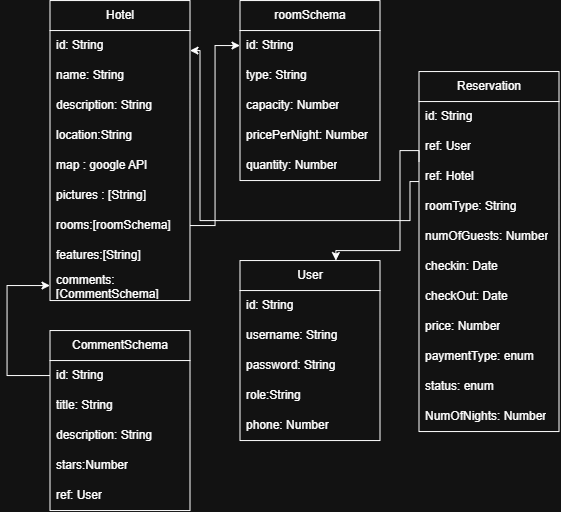

The diagram above was exported from draw.io. Its source (the exported page's mxGraphModel, read from the mxfile embedded in the PNG):
<mxGraphModel dx="1076" dy="577" grid="1" gridSize="10" guides="1" tooltips="1" connect="1" arrows="1" fold="1" page="1" pageScale="1" pageWidth="850" pageHeight="1100" math="0" shadow="0">
  <root>
    <mxCell id="0" />
    <mxCell id="1" parent="0" />
    <mxCell id="qRxxOPE40MRx6Ru-JrF0-1" parent="1" style="swimlane;fontStyle=0;childLayout=stackLayout;horizontal=1;startSize=30;horizontalStack=0;resizeParent=1;resizeParentMax=0;resizeLast=0;collapsible=1;marginBottom=0;whiteSpace=wrap;html=1;" value="Hotel" vertex="1">
      <mxGeometry height="300" width="140" x="180" y="70" as="geometry" />
    </mxCell>
    <mxCell id="qRxxOPE40MRx6Ru-JrF0-2" parent="qRxxOPE40MRx6Ru-JrF0-1" style="text;strokeColor=none;fillColor=none;align=left;verticalAlign=middle;spacingLeft=4;spacingRight=4;overflow=hidden;points=[[0,0.5],[1,0.5]];portConstraint=eastwest;rotatable=0;whiteSpace=wrap;html=1;" value="id: String" vertex="1">
      <mxGeometry height="30" width="140" y="30" as="geometry" />
    </mxCell>
    <mxCell id="qRxxOPE40MRx6Ru-JrF0-3" parent="qRxxOPE40MRx6Ru-JrF0-1" style="text;strokeColor=none;fillColor=none;align=left;verticalAlign=middle;spacingLeft=4;spacingRight=4;overflow=hidden;points=[[0,0.5],[1,0.5]];portConstraint=eastwest;rotatable=0;whiteSpace=wrap;html=1;" value="name: String" vertex="1">
      <mxGeometry height="30" width="140" y="60" as="geometry" />
    </mxCell>
    <mxCell id="qRxxOPE40MRx6Ru-JrF0-4" parent="qRxxOPE40MRx6Ru-JrF0-1" style="text;strokeColor=none;fillColor=none;align=left;verticalAlign=middle;spacingLeft=4;spacingRight=4;overflow=hidden;points=[[0,0.5],[1,0.5]];portConstraint=eastwest;rotatable=0;whiteSpace=wrap;html=1;" value="description: String" vertex="1">
      <mxGeometry height="30" width="140" y="90" as="geometry" />
    </mxCell>
    <mxCell id="qRxxOPE40MRx6Ru-JrF0-5" parent="qRxxOPE40MRx6Ru-JrF0-1" style="text;strokeColor=none;fillColor=none;align=left;verticalAlign=middle;spacingLeft=4;spacingRight=4;overflow=hidden;points=[[0,0.5],[1,0.5]];portConstraint=eastwest;rotatable=0;whiteSpace=wrap;html=1;" value="location:String" vertex="1">
      <mxGeometry height="30" width="140" y="120" as="geometry" />
    </mxCell>
    <mxCell id="qRxxOPE40MRx6Ru-JrF0-6" parent="qRxxOPE40MRx6Ru-JrF0-1" style="text;strokeColor=none;fillColor=none;align=left;verticalAlign=middle;spacingLeft=4;spacingRight=4;overflow=hidden;points=[[0,0.5],[1,0.5]];portConstraint=eastwest;rotatable=0;whiteSpace=wrap;html=1;" value="map : google API" vertex="1">
      <mxGeometry height="30" width="140" y="150" as="geometry" />
    </mxCell>
    <mxCell id="qRxxOPE40MRx6Ru-JrF0-7" parent="qRxxOPE40MRx6Ru-JrF0-1" style="text;strokeColor=none;fillColor=none;align=left;verticalAlign=middle;spacingLeft=4;spacingRight=4;overflow=hidden;points=[[0,0.5],[1,0.5]];portConstraint=eastwest;rotatable=0;whiteSpace=wrap;html=1;" value="pictures : [String]" vertex="1">
      <mxGeometry height="30" width="140" y="180" as="geometry" />
    </mxCell>
    <mxCell id="qRxxOPE40MRx6Ru-JrF0-8" parent="qRxxOPE40MRx6Ru-JrF0-1" style="text;strokeColor=none;fillColor=none;align=left;verticalAlign=middle;spacingLeft=4;spacingRight=4;overflow=hidden;points=[[0,0.5],[1,0.5]];portConstraint=eastwest;rotatable=0;whiteSpace=wrap;html=1;" value="rooms:[roomSchema]" vertex="1">
      <mxGeometry height="30" width="140" y="210" as="geometry" />
    </mxCell>
    <mxCell id="qRxxOPE40MRx6Ru-JrF0-9" parent="qRxxOPE40MRx6Ru-JrF0-1" style="text;strokeColor=none;fillColor=none;align=left;verticalAlign=middle;spacingLeft=4;spacingRight=4;overflow=hidden;points=[[0,0.5],[1,0.5]];portConstraint=eastwest;rotatable=0;whiteSpace=wrap;html=1;" value="features:[String]" vertex="1">
      <mxGeometry height="30" width="140" y="240" as="geometry" />
    </mxCell>
    <mxCell id="qRxxOPE40MRx6Ru-JrF0-63" parent="qRxxOPE40MRx6Ru-JrF0-1" style="text;strokeColor=none;fillColor=none;align=left;verticalAlign=middle;spacingLeft=4;spacingRight=4;overflow=hidden;points=[[0,0.5],[1,0.5]];portConstraint=eastwest;rotatable=0;whiteSpace=wrap;html=1;" value="comments:[CommentSchema]" vertex="1">
      <mxGeometry height="30" width="140" y="270" as="geometry" />
    </mxCell>
    <mxCell id="qRxxOPE40MRx6Ru-JrF0-10" parent="1" style="swimlane;fontStyle=0;childLayout=stackLayout;horizontal=1;startSize=30;horizontalStack=0;resizeParent=1;resizeParentMax=0;resizeLast=0;collapsible=1;marginBottom=0;whiteSpace=wrap;html=1;" value="roomSchema" vertex="1">
      <mxGeometry height="180" width="140" x="370" y="70" as="geometry" />
    </mxCell>
    <mxCell id="qRxxOPE40MRx6Ru-JrF0-11" parent="qRxxOPE40MRx6Ru-JrF0-10" style="text;strokeColor=none;fillColor=none;align=left;verticalAlign=middle;spacingLeft=4;spacingRight=4;overflow=hidden;points=[[0,0.5],[1,0.5]];portConstraint=eastwest;rotatable=0;whiteSpace=wrap;html=1;" value="id: String" vertex="1">
      <mxGeometry height="30" width="140" y="30" as="geometry" />
    </mxCell>
    <mxCell id="qRxxOPE40MRx6Ru-JrF0-12" parent="qRxxOPE40MRx6Ru-JrF0-10" style="text;strokeColor=none;fillColor=none;align=left;verticalAlign=middle;spacingLeft=4;spacingRight=4;overflow=hidden;points=[[0,0.5],[1,0.5]];portConstraint=eastwest;rotatable=0;whiteSpace=wrap;html=1;" value="type: String" vertex="1">
      <mxGeometry height="30" width="140" y="60" as="geometry" />
    </mxCell>
    <mxCell id="qRxxOPE40MRx6Ru-JrF0-13" parent="qRxxOPE40MRx6Ru-JrF0-10" style="text;strokeColor=none;fillColor=none;align=left;verticalAlign=middle;spacingLeft=4;spacingRight=4;overflow=hidden;points=[[0,0.5],[1,0.5]];portConstraint=eastwest;rotatable=0;whiteSpace=wrap;html=1;" value="capacity: Number" vertex="1">
      <mxGeometry height="30" width="140" y="90" as="geometry" />
    </mxCell>
    <mxCell id="qRxxOPE40MRx6Ru-JrF0-14" parent="qRxxOPE40MRx6Ru-JrF0-10" style="text;strokeColor=none;fillColor=none;align=left;verticalAlign=middle;spacingLeft=4;spacingRight=4;overflow=hidden;points=[[0,0.5],[1,0.5]];portConstraint=eastwest;rotatable=0;whiteSpace=wrap;html=1;" value="pricePerNight: Number" vertex="1">
      <mxGeometry height="30" width="140" y="120" as="geometry" />
    </mxCell>
    <mxCell id="qRxxOPE40MRx6Ru-JrF0-69" parent="qRxxOPE40MRx6Ru-JrF0-10" style="text;strokeColor=none;fillColor=none;align=left;verticalAlign=middle;spacingLeft=4;spacingRight=4;overflow=hidden;points=[[0,0.5],[1,0.5]];portConstraint=eastwest;rotatable=0;whiteSpace=wrap;html=1;" value="quantity: Number" vertex="1">
      <mxGeometry height="30" width="140" y="150" as="geometry" />
    </mxCell>
    <mxCell id="qRxxOPE40MRx6Ru-JrF0-19" edge="1" parent="1" source="qRxxOPE40MRx6Ru-JrF0-8" style="edgeStyle=orthogonalEdgeStyle;rounded=0;orthogonalLoop=1;jettySize=auto;html=1;exitX=1;exitY=0.5;exitDx=0;exitDy=0;" target="qRxxOPE40MRx6Ru-JrF0-11">
      <mxGeometry relative="1" as="geometry" />
    </mxCell>
    <mxCell id="qRxxOPE40MRx6Ru-JrF0-20" parent="1" style="swimlane;fontStyle=0;childLayout=stackLayout;horizontal=1;startSize=30;horizontalStack=0;resizeParent=1;resizeParentMax=0;resizeLast=0;collapsible=1;marginBottom=0;whiteSpace=wrap;html=1;" value="User" vertex="1">
      <mxGeometry height="180" width="140" x="370" y="330" as="geometry" />
    </mxCell>
    <mxCell id="qRxxOPE40MRx6Ru-JrF0-21" parent="qRxxOPE40MRx6Ru-JrF0-20" style="text;strokeColor=none;fillColor=none;align=left;verticalAlign=middle;spacingLeft=4;spacingRight=4;overflow=hidden;points=[[0,0.5],[1,0.5]];portConstraint=eastwest;rotatable=0;whiteSpace=wrap;html=1;" value="id: String" vertex="1">
      <mxGeometry height="30" width="140" y="30" as="geometry" />
    </mxCell>
    <mxCell id="qRxxOPE40MRx6Ru-JrF0-22" parent="qRxxOPE40MRx6Ru-JrF0-20" style="text;strokeColor=none;fillColor=none;align=left;verticalAlign=middle;spacingLeft=4;spacingRight=4;overflow=hidden;points=[[0,0.5],[1,0.5]];portConstraint=eastwest;rotatable=0;whiteSpace=wrap;html=1;" value="username: String" vertex="1">
      <mxGeometry height="30" width="140" y="60" as="geometry" />
    </mxCell>
    <mxCell id="qRxxOPE40MRx6Ru-JrF0-23" parent="qRxxOPE40MRx6Ru-JrF0-20" style="text;strokeColor=none;fillColor=none;align=left;verticalAlign=middle;spacingLeft=4;spacingRight=4;overflow=hidden;points=[[0,0.5],[1,0.5]];portConstraint=eastwest;rotatable=0;whiteSpace=wrap;html=1;" value="password: String" vertex="1">
      <mxGeometry height="30" width="140" y="90" as="geometry" />
    </mxCell>
    <mxCell id="qRxxOPE40MRx6Ru-JrF0-24" parent="qRxxOPE40MRx6Ru-JrF0-20" style="text;strokeColor=none;fillColor=none;align=left;verticalAlign=middle;spacingLeft=4;spacingRight=4;overflow=hidden;points=[[0,0.5],[1,0.5]];portConstraint=eastwest;rotatable=0;whiteSpace=wrap;html=1;" value="role:String" vertex="1">
      <mxGeometry height="30" width="140" y="120" as="geometry" />
    </mxCell>
    <mxCell id="qRxxOPE40MRx6Ru-JrF0-25" parent="qRxxOPE40MRx6Ru-JrF0-20" style="text;strokeColor=none;fillColor=none;align=left;verticalAlign=middle;spacingLeft=4;spacingRight=4;overflow=hidden;points=[[0,0.5],[1,0.5]];portConstraint=eastwest;rotatable=0;whiteSpace=wrap;html=1;" value="phone: Number" vertex="1">
      <mxGeometry height="30" width="140" y="150" as="geometry" />
    </mxCell>
    <mxCell id="NghIVvn-Yt-g0nxluCWD-3" edge="1" parent="1" source="qRxxOPE40MRx6Ru-JrF0-29" style="edgeStyle=orthogonalEdgeStyle;rounded=0;orthogonalLoop=1;jettySize=auto;html=1;exitX=0;exitY=0.25;exitDx=0;exitDy=0;entryX=0.685;entryY=0;entryDx=0;entryDy=0;entryPerimeter=0;" target="qRxxOPE40MRx6Ru-JrF0-20">
      <mxGeometry relative="1" as="geometry">
        <Array as="points">
          <mxPoint x="549.05" y="220.05" />
          <mxPoint x="530" y="220.05" />
          <mxPoint x="530" y="320.05" />
          <mxPoint x="465.89" y="320.05" />
        </Array>
        <mxPoint x="490" y="320" as="targetPoint" />
      </mxGeometry>
    </mxCell>
    <mxCell id="qRxxOPE40MRx6Ru-JrF0-29" parent="1" style="swimlane;fontStyle=0;childLayout=stackLayout;horizontal=1;startSize=30;horizontalStack=0;resizeParent=1;resizeParentMax=0;resizeLast=0;collapsible=1;marginBottom=0;whiteSpace=wrap;html=1;" value="Reservation" vertex="1">
      <mxGeometry height="360" width="140" x="549" y="141" as="geometry" />
    </mxCell>
    <mxCell id="qRxxOPE40MRx6Ru-JrF0-30" parent="qRxxOPE40MRx6Ru-JrF0-29" style="text;strokeColor=none;fillColor=none;align=left;verticalAlign=middle;spacingLeft=4;spacingRight=4;overflow=hidden;points=[[0,0.5],[1,0.5]];portConstraint=eastwest;rotatable=0;whiteSpace=wrap;html=1;" value="id: String" vertex="1">
      <mxGeometry height="30" width="140" y="30" as="geometry" />
    </mxCell>
    <mxCell id="qRxxOPE40MRx6Ru-JrF0-31" parent="qRxxOPE40MRx6Ru-JrF0-29" style="text;strokeColor=none;fillColor=none;align=left;verticalAlign=middle;spacingLeft=4;spacingRight=4;overflow=hidden;points=[[0,0.5],[1,0.5]];portConstraint=eastwest;rotatable=0;whiteSpace=wrap;html=1;" value="ref: User" vertex="1">
      <mxGeometry height="30" width="140" y="60" as="geometry" />
    </mxCell>
    <mxCell id="qRxxOPE40MRx6Ru-JrF0-32" parent="qRxxOPE40MRx6Ru-JrF0-29" style="text;strokeColor=none;fillColor=none;align=left;verticalAlign=middle;spacingLeft=4;spacingRight=4;overflow=hidden;points=[[0,0.5],[1,0.5]];portConstraint=eastwest;rotatable=0;whiteSpace=wrap;html=1;" value="ref: Hotel" vertex="1">
      <mxGeometry height="30" width="140" y="90" as="geometry" />
    </mxCell>
    <mxCell id="qRxxOPE40MRx6Ru-JrF0-68" parent="qRxxOPE40MRx6Ru-JrF0-29" style="text;strokeColor=none;fillColor=none;align=left;verticalAlign=middle;spacingLeft=4;spacingRight=4;overflow=hidden;points=[[0,0.5],[1,0.5]];portConstraint=eastwest;rotatable=0;whiteSpace=wrap;html=1;" value="roomType: String" vertex="1">
      <mxGeometry height="30" width="140" y="120" as="geometry" />
    </mxCell>
    <mxCell id="qRxxOPE40MRx6Ru-JrF0-33" parent="qRxxOPE40MRx6Ru-JrF0-29" style="text;strokeColor=none;fillColor=none;align=left;verticalAlign=middle;spacingLeft=4;spacingRight=4;overflow=hidden;points=[[0,0.5],[1,0.5]];portConstraint=eastwest;rotatable=0;whiteSpace=wrap;html=1;" value="numOfGuests: Number" vertex="1">
      <mxGeometry height="30" width="140" y="150" as="geometry" />
    </mxCell>
    <mxCell id="qRxxOPE40MRx6Ru-JrF0-34" parent="qRxxOPE40MRx6Ru-JrF0-29" style="text;strokeColor=none;fillColor=none;align=left;verticalAlign=middle;spacingLeft=4;spacingRight=4;overflow=hidden;points=[[0,0.5],[1,0.5]];portConstraint=eastwest;rotatable=0;whiteSpace=wrap;html=1;" value="checkin: Date" vertex="1">
      <mxGeometry height="30" width="140" y="180" as="geometry" />
    </mxCell>
    <mxCell id="qRxxOPE40MRx6Ru-JrF0-35" parent="qRxxOPE40MRx6Ru-JrF0-29" style="text;strokeColor=none;fillColor=none;align=left;verticalAlign=middle;spacingLeft=4;spacingRight=4;overflow=hidden;points=[[0,0.5],[1,0.5]];portConstraint=eastwest;rotatable=0;whiteSpace=wrap;html=1;" value="checkOut: Date" vertex="1">
      <mxGeometry height="30" width="140" y="210" as="geometry" />
    </mxCell>
    <mxCell id="qRxxOPE40MRx6Ru-JrF0-36" parent="qRxxOPE40MRx6Ru-JrF0-29" style="text;strokeColor=none;fillColor=none;align=left;verticalAlign=middle;spacingLeft=4;spacingRight=4;overflow=hidden;points=[[0,0.5],[1,0.5]];portConstraint=eastwest;rotatable=0;whiteSpace=wrap;html=1;" value="price: Number" vertex="1">
      <mxGeometry height="30" width="140" y="240" as="geometry" />
    </mxCell>
    <mxCell id="qRxxOPE40MRx6Ru-JrF0-37" parent="qRxxOPE40MRx6Ru-JrF0-29" style="text;strokeColor=none;fillColor=none;align=left;verticalAlign=middle;spacingLeft=4;spacingRight=4;overflow=hidden;points=[[0,0.5],[1,0.5]];portConstraint=eastwest;rotatable=0;whiteSpace=wrap;html=1;" value="paymentType: enum" vertex="1">
      <mxGeometry height="30" width="140" y="270" as="geometry" />
    </mxCell>
    <mxCell id="NghIVvn-Yt-g0nxluCWD-2" parent="qRxxOPE40MRx6Ru-JrF0-29" style="text;strokeColor=none;fillColor=none;align=left;verticalAlign=middle;spacingLeft=4;spacingRight=4;overflow=hidden;points=[[0,0.5],[1,0.5]];portConstraint=eastwest;rotatable=0;whiteSpace=wrap;html=1;" value="status: enum" vertex="1">
      <mxGeometry height="30" width="140" y="300" as="geometry" />
    </mxCell>
    <mxCell id="NghIVvn-Yt-g0nxluCWD-7" parent="qRxxOPE40MRx6Ru-JrF0-29" style="text;strokeColor=none;fillColor=none;align=left;verticalAlign=middle;spacingLeft=4;spacingRight=4;overflow=hidden;points=[[0,0.5],[1,0.5]];portConstraint=eastwest;rotatable=0;whiteSpace=wrap;html=1;" value="NumOfNights: Number" vertex="1">
      <mxGeometry height="30" width="140" y="330" as="geometry" />
    </mxCell>
    <mxCell id="qRxxOPE40MRx6Ru-JrF0-64" edge="1" parent="1" source="qRxxOPE40MRx6Ru-JrF0-57" style="edgeStyle=orthogonalEdgeStyle;rounded=0;orthogonalLoop=1;jettySize=auto;html=1;exitX=0;exitY=0.25;exitDx=0;exitDy=0;entryX=0;entryY=0.5;entryDx=0;entryDy=0;" target="qRxxOPE40MRx6Ru-JrF0-63">
      <mxGeometry relative="1" as="geometry">
        <Array as="points">
          <mxPoint x="137" y="445" />
          <mxPoint x="137" y="355" />
        </Array>
      </mxGeometry>
    </mxCell>
    <mxCell id="qRxxOPE40MRx6Ru-JrF0-57" parent="1" style="swimlane;fontStyle=0;childLayout=stackLayout;horizontal=1;startSize=30;horizontalStack=0;resizeParent=1;resizeParentMax=0;resizeLast=0;collapsible=1;marginBottom=0;whiteSpace=wrap;html=1;" value="CommentSchema" vertex="1">
      <mxGeometry height="180" width="140" x="180" y="400" as="geometry" />
    </mxCell>
    <mxCell id="qRxxOPE40MRx6Ru-JrF0-58" parent="qRxxOPE40MRx6Ru-JrF0-57" style="text;strokeColor=none;fillColor=none;align=left;verticalAlign=middle;spacingLeft=4;spacingRight=4;overflow=hidden;points=[[0,0.5],[1,0.5]];portConstraint=eastwest;rotatable=0;whiteSpace=wrap;html=1;" value="id: String" vertex="1">
      <mxGeometry height="30" width="140" y="30" as="geometry" />
    </mxCell>
    <mxCell id="qRxxOPE40MRx6Ru-JrF0-59" parent="qRxxOPE40MRx6Ru-JrF0-57" style="text;strokeColor=none;fillColor=none;align=left;verticalAlign=middle;spacingLeft=4;spacingRight=4;overflow=hidden;points=[[0,0.5],[1,0.5]];portConstraint=eastwest;rotatable=0;whiteSpace=wrap;html=1;" value="title: String" vertex="1">
      <mxGeometry height="30" width="140" y="60" as="geometry" />
    </mxCell>
    <mxCell id="qRxxOPE40MRx6Ru-JrF0-60" parent="qRxxOPE40MRx6Ru-JrF0-57" style="text;strokeColor=none;fillColor=none;align=left;verticalAlign=middle;spacingLeft=4;spacingRight=4;overflow=hidden;points=[[0,0.5],[1,0.5]];portConstraint=eastwest;rotatable=0;whiteSpace=wrap;html=1;" value="description: String" vertex="1">
      <mxGeometry height="30" width="140" y="90" as="geometry" />
    </mxCell>
    <mxCell id="qRxxOPE40MRx6Ru-JrF0-61" parent="qRxxOPE40MRx6Ru-JrF0-57" style="text;strokeColor=none;fillColor=none;align=left;verticalAlign=middle;spacingLeft=4;spacingRight=4;overflow=hidden;points=[[0,0.5],[1,0.5]];portConstraint=eastwest;rotatable=0;whiteSpace=wrap;html=1;" value="stars:Number" vertex="1">
      <mxGeometry height="30" width="140" y="120" as="geometry" />
    </mxCell>
    <mxCell id="qRxxOPE40MRx6Ru-JrF0-62" parent="qRxxOPE40MRx6Ru-JrF0-57" style="text;strokeColor=none;fillColor=none;align=left;verticalAlign=middle;spacingLeft=4;spacingRight=4;overflow=hidden;points=[[0,0.5],[1,0.5]];portConstraint=eastwest;rotatable=0;whiteSpace=wrap;html=1;" value="ref: User" vertex="1">
      <mxGeometry height="30" width="140" y="150" as="geometry" />
    </mxCell>
    <mxCell id="NghIVvn-Yt-g0nxluCWD-4" edge="1" parent="1" style="edgeStyle=orthogonalEdgeStyle;rounded=0;orthogonalLoop=1;jettySize=auto;html=1;entryX=1;entryY=0.5;entryDx=0;entryDy=0;exitX=0;exitY=0.5;exitDx=0;exitDy=0;">
      <mxGeometry relative="1" as="geometry">
        <Array as="points">
          <mxPoint x="540" y="251" />
          <mxPoint x="540" y="290.05" />
          <mxPoint x="330" y="290.05" />
          <mxPoint x="330" y="120.05" />
        </Array>
        <mxPoint x="549" y="250.9999999999999" as="sourcePoint" />
        <mxPoint x="320" y="120" as="targetPoint" />
      </mxGeometry>
    </mxCell>
  </root>
</mxGraphModel>